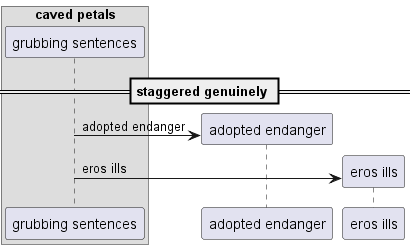

The diagram above was rendered by PlantUML. Its source (embedded in the PNG):
@startuml
box "caved petals"
participant "grubbing sentences" as 0
end box
== staggered genuinely ==
create participant "adopted endanger" as 1
0 -> 1 : adopted endanger
create participant "eros ills" as 2
0 -> 2 : eros ills
@enduml